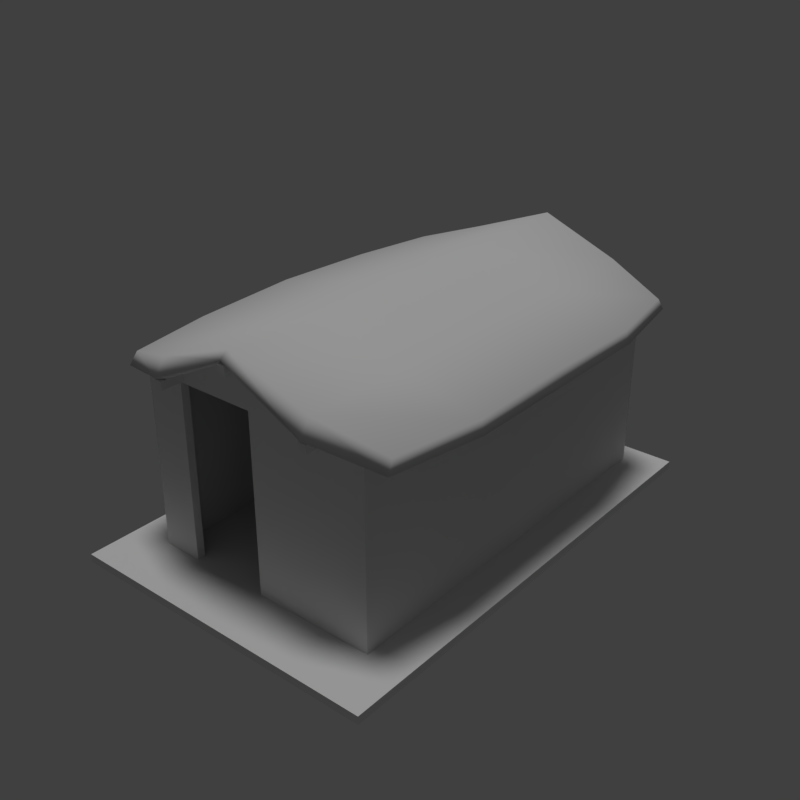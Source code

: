 # Source: hut_beach_01_4x6_b.blend  (saved by Blender 2.78.0; exported with 4.5.12 LTS)
import bpy
from mathutils import Matrix  # noqa: F401  (used for matrix-valued properties, if any)

bpy.ops.wm.read_factory_settings(use_empty=True)
scene = bpy.context.scene
scene.name = 'Scene'

# ---- collections
col_collection_1 = bpy.data.collections.new('Collection 1'); scene.collection.children.link(col_collection_1)

# ---- materials (node trees are filled in below, after node groups)
mat_wood_pier_01_a = bpy.data.materials.new('wood_pier_01_a')
mat_wood_pier_01_a.alpha_threshold = 0.0
mat_wood_pier_01_a.use_transparent_shadow = False
mat_wood_pier_01_a.roughness = 0.5
mat_wood_pier_01_a.specular_intensity = 0.0
mat_wood_planks_05 = bpy.data.materials.new('wood_planks_05')
mat_wood_planks_05.alpha_threshold = 0.0
mat_wood_planks_05.use_transparent_shadow = False
mat_wood_planks_05.roughness = 0.5
mat_wood_planks_05.specular_intensity = 0.0
mat_roof_thatch_01 = bpy.data.materials.new('roof_thatch_01')
mat_roof_thatch_01.alpha_threshold = 0.0
mat_roof_thatch_01.use_transparent_shadow = False
mat_roof_thatch_01.roughness = 0.5
mat_roof_thatch_01.specular_intensity = 0.0

# ---- material node trees

# ---- world
world_world = bpy.data.worlds.new('World'); scene.world = world_world
world_world.color = (0.05088, 0.05088, 0.05088)
world_world.use_sun_shadow = False
world_world.sun_shadow_jitter_overblur = 0.0
world_world.cycles.sampling_method = 'MANUAL'

# ---- lights
light_hemi_001 = bpy.data.lights.new('Hemi.001', 'SUN')
light_hemi_001.transmission_factor = 0.0
light_hemi_001.angle = 0.1993
light_hemi_001.energy = 1.0
light_hemi_001.shadow_buffer_clip_start = 0.5
light_hemi_001.shadow_soft_size = 0.1
light_hemi_001.shadow_cascade_max_distance = 1000.0

# ---- meshes
me_cube = bpy.data.meshes.new('Cube')
me_cube.from_pydata([(3.5, 0.7, 5.215e-08), (0.5, 5.7, 2.2), (0.6, 5.6, 2.2), (3.4, 0.8, -4.47e-08), (3.4, 0.8, 2.2), (3.4, 5.6, -4.47e-08), (3.4, 5.6, 2.2), (3.5, 0.7, 2.2), (3.5, 5.7, -4.47e-08), (3.5, 5.7, 2.2), (2.0, 0.8, -4.47e-08), (2.0, 0.7, -4.47e-08), (1.0, 0.8, -4.47e-08), (1.0, 0.7, -4.47e-08), (0.6, 0.8, -4.47e-08), (0.6, 0.8, 2.2), (0.5, 0.7, 2.2), (0.5, 0.7, -4.47e-08), (0.5, 5.7, 3.725e-09), (2.0, 0.7, 2.2), (2.0, 0.8, 2.2), (1.0, 0.8, 2.2), (0.227, 5.63, 2.297), (0.227, 0.77, 2.297), (0.03, 3.2, 2.339), (0.5, 3.2, 2.2), (1.0, 0.5333, 2.549), (1.0, 0.5, 2.299), (0.2, 5.72, 2.152), (0.2, 0.68, 2.152), (0.05145, 4.55, 2.299), (0.5, 1.85, 2.2), (1.0, 5.9, 2.299), (1.0, 5.867, 2.549), (2.0, 4.55, 2.829), (0.05145, 1.85, 2.299), (0.5, 4.55, 2.2), (2.0, 1.85, 2.799), (1.0, 3.2, 2.299), (-1.192e-07, 3.2, 2.149), (1.0, 3.2, 2.549), (1.0, 4.55, 2.504), (-1.192e-07, 1.85, 2.149), (1.0, 4.55, 2.299), (1.0, 6.0, 2.349), (1.0, 1.85, 2.299), (-1.192e-07, 4.55, 2.149), (1.0, 1.85, 2.504), (1.0, 0.4, 2.349), (2.0, 0.5, 2.929), (2.0, 0.5, 2.799), (2.0, 5.9, 2.929), (2.0, 5.9, 2.799), (3.773, 0.77, 2.297), (3.773, 5.63, 2.297), (2.0, 3.2, 2.889), (3.97, 3.2, 2.339), (3.5, 3.2, 2.2), (2.0, 3.2, 2.799), (3.0, 5.867, 2.549), (3.0, 5.9, 2.299), (2.0, 0.4, 2.849), (3.8, 0.68, 2.152), (3.8, 5.72, 2.152), (3.949, 1.85, 2.299), (3.5, 4.55, 2.2), (3.0, 0.5, 2.299), (2.0, 6.0, 2.849), (3.0, 0.5333, 2.549), (3.949, 4.55, 2.299), (3.5, 1.85, 2.2), (2.0, 4.55, 2.799), (3.0, 3.2, 2.299), (4.0, 3.2, 2.149), (3.0, 3.2, 2.549), (3.0, 1.85, 2.504), (4.0, 4.55, 2.149), (3.0, 1.85, 2.299), (2.0, 1.85, 2.829), (3.0, 0.4, 2.349), (3.0, 4.55, 2.299), (4.0, 1.85, 2.149), (3.0, 4.55, 2.504), (3.0, 6.0, 2.349), (3.0, 0.7, 2.2), (3.0, 0.7, 2.299), (1.0, 0.7, 2.2), (1.0, 0.7, 2.299), (3.0, 0.8, 2.2), (3.0, 0.8, 2.299), (1.0, 0.8, 2.299), (2.0, 0.7, 2.799), (2.0, 0.8, 2.799), (3.5, 0.8, 2.2), (0.5, 0.8, 2.2), (3.0, 5.6, 2.2), (3.0, 5.6, 2.299), (1.0, 5.6, 2.2), (1.0, 5.6, 2.299), (3.0, 5.7, 2.2), (3.0, 5.7, 2.299), (1.0, 5.7, 2.2), (1.0, 5.7, 2.299), (2.0, 5.6, 2.799), (2.0, 5.7, 2.799), (3.5, 5.6, 2.2), (0.5, 5.6, 2.2), (0.0, -2.384e-07, -0.1), (0.0, 6.0, -0.1), (4.0, -2.384e-07, -0.1), (4.0, -2.384e-07, 5.215e-08), (4.0, 6.0, -0.1), (0.0, 6.0, -4.47e-08), (4.0, 6.0, -4.47e-08), (0.0, -2.623e-06, -4.47e-08), (0.6, 0.8, 2.22), (3.4, 0.8, 2.22), (3.4, 5.6, 2.22), (0.6, 5.6, 2.22), (0.6, 5.6, 3.725e-09), (3.05, 0.42, 2.32), (3.05, 5.98, 2.32), (3.05, 0.42, 2.22), (3.05, 5.98, 2.22), (2.95, 0.42, 2.32), (2.95, 5.98, 2.32), (2.95, 0.42, 2.22), (2.95, 5.98, 2.22), (1.05, 0.42, 2.32), (1.05, 5.98, 2.32), (1.05, 0.42, 2.22), (1.05, 5.98, 2.22), (0.95, 0.42, 2.32), (0.95, 5.98, 2.32), (0.95, 0.42, 2.22), (0.95, 5.98, 2.22), (2.05, 0.4, 2.8), (2.05, 6.0, 2.8), (2.05, 0.4, 2.7), (2.05, 6.0, 2.7), (1.95, 0.4, 2.8), (1.95, 6.0, 2.8), (1.95, 0.4, 2.7), (1.95, 6.0, 2.7)], [], [(9, 8, 18, 1), (8, 9, 7, 0), (11, 19, 20, 10), (0, 7, 19, 11), (4, 3, 10, 20), (13, 12, 21, 86), (13, 86, 16, 17), (21, 12, 14, 15), (17, 16, 1, 18), (5, 6, 2, 119), (48, 26, 23, 29), (47, 35, 23, 26), (46, 30, 22, 28), (45, 37, 50, 27), (44, 33, 51, 67), (43, 71, 58, 38), (42, 35, 24, 39), (41, 30, 24, 40), (34, 41, 40, 55), (51, 33, 41, 34), (33, 22, 30, 41), (31, 42, 39, 25), (16, 29, 42, 31), (29, 23, 35, 42), (36, 43, 38, 25), (1, 32, 43, 36), (32, 52, 71, 43), (32, 44, 67, 52), (1, 28, 44, 32), (28, 22, 33, 44), (31, 45, 27, 16), (25, 38, 45, 31), (38, 58, 37, 45), (36, 46, 28, 1), (25, 39, 46, 36), (39, 24, 30, 46), (78, 47, 26, 49), (55, 40, 47, 78), (40, 24, 35, 47), (27, 48, 29, 16), (50, 61, 48, 27), (61, 49, 26, 48), (83, 59, 54, 63), (82, 69, 54, 59), (81, 64, 53, 62), (80, 71, 52, 60), (79, 68, 49, 61), (77, 37, 58, 72), (76, 69, 56, 73), (75, 64, 56, 74), (78, 75, 74, 55), (49, 68, 75, 78), (68, 53, 64, 75), (65, 76, 73, 57), (9, 63, 76, 65), (63, 54, 69, 76), (70, 77, 72, 57), (7, 66, 77, 70), (66, 50, 37, 77), (66, 79, 61, 50), (7, 62, 79, 66), (62, 53, 68, 79), (65, 80, 60, 9), (57, 72, 80, 65), (72, 58, 71, 80), (70, 81, 62, 7), (57, 73, 81, 70), (73, 56, 64, 81), (34, 82, 59, 51), (55, 74, 82, 34), (74, 56, 69, 82), (60, 83, 63, 9), (52, 67, 83, 60), (67, 51, 59, 83), (84, 85, 91, 87, 86), (21, 90, 92, 89, 88), (86, 21, 88, 84), (88, 89, 93), (85, 84, 7), (90, 21, 94), (86, 87, 16), (95, 96, 103, 98, 97), (101, 102, 104, 100, 99), (99, 100, 9), (96, 95, 105), (102, 101, 1), (97, 98, 106), (107, 114, 112, 108), (108, 112, 113, 111), (111, 113, 110, 109), (109, 110, 114, 107), (108, 111, 109, 107), (113, 112, 114, 110), (119, 118, 115, 14), (3, 116, 117, 5), (123, 122, 126, 127), (121, 120, 122, 123), (125, 121, 123, 127), (125, 124, 120, 121), (126, 122, 120, 124), (127, 126, 124, 125), (131, 130, 134, 135), (129, 128, 130, 131), (133, 129, 131, 135), (133, 132, 128, 129), (134, 130, 128, 132), (135, 134, 132, 133), (139, 138, 142, 143), (137, 136, 138, 139), (141, 137, 139, 143), (141, 140, 136, 137), (142, 138, 136, 140), (143, 142, 140, 141)])
me_cube.polygons.foreach_set('use_smooth', [0, 0, 0, 0, 0, 0, 0, 0, 0, 0, 1, 1, 1, 1, 1, 1, 1, 1, 1, 1, 1, 1, 1, 1, 1, 1, 1, 1, 1, 1, 1, 1, 1, 1, 1, 1, 1, 1, 1, 1, 1, 1, 1, 1, 1, 1, 1, 1, 1, 1, 1, 1, 1, 1, 1, 1, 1, 1, 1, 1, 1, 1, 1, 1, 1, 1, 1, 1, 1, 1, 1, 1, 1, 1, 0, 0, 0, 0, 0, 0, 0, 0, 0, 0, 0, 0, 0, 0, 0, 0, 0, 0, 0, 0, 0, 0, 0, 0, 0, 0, 0, 0, 0, 0, 0, 0, 0, 0, 0, 0, 0, 0, 0])
me_cube.polygons.foreach_set('material_index', [1, 1, 1, 1, 1, 1, 1, 1, 1, 1, 2, 2, 2, 2, 2, 2, 2, 2, 2, 2, 2, 2, 2, 2, 2, 2, 2, 2, 2, 2, 2, 2, 2, 2, 2, 2, 2, 2, 2, 2, 2, 2, 2, 2, 2, 2, 2, 2, 2, 2, 2, 2, 2, 2, 2, 2, 2, 2, 2, 2, 2, 2, 2, 2, 2, 2, 2, 2, 2, 2, 2, 2, 2, 2, 1, 1, 1, 1, 1, 1, 1, 1, 1, 1, 1, 1, 1, 0, 0, 0, 0, 0, 0, 1, 1, 1, 1, 1, 1, 1, 1, 1, 1, 1, 1, 1, 1, 1, 1, 1, 1, 1, 1])
_uv = me_cube.uv_layers.new(name='UVMap')
_uv.uv.foreach_set('vector', [0.07031, 1.062, 0.07031, -0.03906, 0.4453, -0.03906, 0.4453, 1.062, 0.7188, -0.03906, 0.7188, 1.062, 0.09375, 1.062, 0.09375, -0.03906, 0.5469, -0.03906, 0.5469, 1.062, 0.5312, 1.062, 0.5312, -0.03906, 0.5703, -0.03906, 0.5703, 1.062, 0.3828, 1.062, 0.3828, -0.03906, 0.08203, 1.062, 0.08203, -0.03906, 0.2578, -0.03906, 0.2578, 1.062, 0.09375, -0.03906, 0.1094, -0.03906, 0.1094, 1.062, 0.09375, 1.062, 0.2578, -0.03906, 0.2578, 1.062, 0.1953, 1.062, 0.1953, -0.03906, 0.3828, 1.062, 0.3828, -0.03906, 0.4336, -0.03906, 0.4336, 1.062, 0.5469, -0.03906, 0.5469, 1.062, -0.07812, 1.062, -0.07812, -0.03906, 0.5586, -0.03906, 0.5586, 1.062, 0.207, 1.062, 0.207, -0.03906, 0.375, 0.2578, 0.3516, 0.2578, 0.2949, 0.08496, 0.3252, 0.06445, 0.1162, 0.2578, 0.1084, 0.03809, 0.2949, 0.08496, 0.3516, 0.2578, -0.3662, 0.01562, -0.3584, 0.03809, -0.5449, 0.08496, -0.5752, 0.06445, 0.1162, 0.2578, 0.1162, 0.5, 0.3574, 0.5, 0.3574, 0.2578, -0.625, 0.2578, -0.6016, 0.2578, -0.6074, 0.5, -0.625, 0.5, -0.3662, 0.2578, -0.3662, 0.5, -0.125, 0.5, -0.125, 0.2578, 0.1162, 0.01562, 0.1084, 0.03809, -0.125, 0.03809, -0.125, 0.01562, -0.3662, 0.2578, -0.3584, 0.03809, -0.125, 0.03809, -0.125, 0.2578, -0.3662, 0.5, -0.3662, 0.2578, -0.125, 0.2578, -0.125, 0.5, -0.6074, 0.5, -0.6016, 0.2578, -0.3662, 0.2578, -0.3662, 0.5, -0.6016, 0.2578, -0.5449, 0.08496, -0.3584, 0.03809, -0.3662, 0.2578, 0.1162, 0.1367, 0.1162, 0.01562, -0.125, 0.01562, -0.125, 0.1367, 0.3213, 0.1367, 0.3252, 0.06445, 0.1162, 0.01562, 0.1162, 0.1367, 0.3252, 0.06445, 0.2949, 0.08496, 0.1084, 0.03809, 0.1162, 0.01562, -0.3662, 0.1367, -0.3662, 0.2578, -0.125, 0.2578, -0.125, 0.1367, -0.5713, 0.1367, -0.6074, 0.2578, -0.3662, 0.2578, -0.3662, 0.1367, -0.6074, 0.2578, -0.6074, 0.5, -0.3662, 0.5, -0.3662, 0.2578, -0.6074, 0.2578, -0.625, 0.2578, -0.625, 0.5, -0.6074, 0.5, -0.5713, 0.1367, -0.5752, 0.06445, -0.625, 0.2578, -0.6074, 0.2578, -0.5752, 0.06445, -0.5449, 0.08496, -0.6016, 0.2578, -0.625, 0.2578, 0.1162, 0.1367, 0.1162, 0.2578, 0.3574, 0.2578, 0.3213, 0.1367, -0.125, 0.1367, -0.125, 0.2578, 0.1162, 0.2578, 0.1162, 0.1367, -0.125, 0.2578, -0.125, 0.5, 0.1162, 0.5, 0.1162, 0.2578, -0.3662, 0.1367, -0.3662, 0.01562, -0.5752, 0.06445, -0.5713, 0.1367, -0.125, 0.1367, -0.125, 0.01562, -0.3662, 0.01562, -0.3662, 0.1367, -0.125, 0.01562, -0.125, 0.03809, -0.3584, 0.03809, -0.3662, 0.01562, 0.1162, 0.5, 0.1162, 0.2578, 0.3516, 0.2578, 0.3574, 0.5, -0.125, 0.5, -0.125, 0.2578, 0.1162, 0.2578, 0.1162, 0.5, -0.125, 0.2578, -0.125, 0.03809, 0.1084, 0.03809, 0.1162, 0.2578, 0.3574, 0.2578, 0.375, 0.2578, 0.3252, 0.06445, 0.3213, 0.1367, 0.3574, 0.5, 0.375, 0.5, 0.375, 0.2578, 0.3574, 0.2578, 0.375, 0.5, 0.3574, 0.5, 0.3516, 0.2578, 0.375, 0.2578, -0.625, 0.7422, -0.6016, 0.7422, -0.5449, 0.915, -0.5752, 0.9355, -0.3662, 0.7422, -0.3584, 0.9619, -0.5449, 0.915, -0.6016, 0.7422, 0.1162, 0.9844, 0.1084, 0.9619, 0.2949, 0.915, 0.3252, 0.9355, -0.3662, 0.7422, -0.3662, 0.5, -0.6074, 0.5, -0.6074, 0.7422, 0.375, 0.7422, 0.3516, 0.7422, 0.3574, 0.5, 0.375, 0.5, 0.1162, 0.7422, 0.1162, 0.5, -0.125, 0.5, -0.125, 0.7422, -0.3662, 0.9844, -0.3584, 0.9619, -0.125, 0.9619, -0.125, 0.9844, 0.1162, 0.7422, 0.1084, 0.9619, -0.125, 0.9619, -0.125, 0.7422, 0.1162, 0.5, 0.1162, 0.7422, -0.125, 0.7422, -0.125, 0.5, 0.3574, 0.5, 0.3516, 0.7422, 0.1162, 0.7422, 0.1162, 0.5, 0.3516, 0.7422, 0.2949, 0.915, 0.1084, 0.9619, 0.1162, 0.7422, -0.3662, 0.8633, -0.3662, 0.9844, -0.125, 0.9844, -0.125, 0.8633, -0.5713, 0.8633, -0.5752, 0.9355, -0.3662, 0.9844, -0.3662, 0.8633, -0.5752, 0.9355, -0.5449, 0.915, -0.3584, 0.9619, -0.3662, 0.9844, 0.1162, 0.8633, 0.1162, 0.7422, -0.125, 0.7422, -0.125, 0.8633, 0.3213, 0.8633, 0.3574, 0.7422, 0.1162, 0.7422, 0.1162, 0.8633, 0.3574, 0.7422, 0.3574, 0.5, 0.1162, 0.5, 0.1162, 0.7422, 0.3574, 0.7422, 0.375, 0.7422, 0.375, 0.5, 0.3574, 0.5, 0.3213, 0.8633, 0.3252, 0.9355, 0.375, 0.7422, 0.3574, 0.7422, 0.3252, 0.9355, 0.2949, 0.915, 0.3516, 0.7422, 0.375, 0.7422, -0.3662, 0.8633, -0.3662, 0.7422, -0.6074, 0.7422, -0.5713, 0.8633, -0.125, 0.8633, -0.125, 0.7422, -0.3662, 0.7422, -0.3662, 0.8633, -0.125, 0.7422, -0.125, 0.5, -0.3662, 0.5, -0.3662, 0.7422, 0.1162, 0.8633, 0.1162, 0.9844, 0.3252, 0.9355, 0.3213, 0.8633, -0.125, 0.8633, -0.125, 0.9844, 0.1162, 0.9844, 0.1162, 0.8633, -0.125, 0.9844, -0.125, 0.9619, 0.1084, 0.9619, 0.1162, 0.9844, -0.3662, 0.5, -0.3662, 0.7422, -0.6016, 0.7422, -0.6074, 0.5, -0.125, 0.5, -0.125, 0.7422, -0.3662, 0.7422, -0.3662, 0.5, -0.125, 0.7422, -0.125, 0.9619, -0.3584, 0.9619, -0.3662, 0.7422, -0.6074, 0.7422, -0.625, 0.7422, -0.5752, 0.9355, -0.5713, 0.8633, -0.6074, 0.5, -0.625, 0.5, -0.625, 0.7422, -0.6074, 0.7422, -0.625, 0.5, -0.6074, 0.5, -0.6016, 0.7422, -0.625, 0.7422, 0.2969, 1.211, 0.2734, 1.211, 0.1484, 0.7539, 0.2734, 0.2969, 0.2969, 0.2969, 0.2969, 1.211, 0.2734, 1.211, 0.1484, 0.7539, 0.2734, 0.2969, 0.2969, 0.2969, 0.3828, -0.9609, 0.3828, -0.9141, 0.1328, -0.9141, 0.1328, -0.9609, 0.2969, 0.2969, 0.2734, 0.2969, 0.2969, 0.07031, 0.2734, 1.211, 0.2969, 1.211, 0.2969, 1.438, 0.2734, 1.211, 0.2969, 1.211, 0.2969, 1.438, 0.2969, 0.2969, 0.2734, 0.2969, 0.2969, 0.07031, 0.5352, 1.676, 0.5117, 1.676, 0.3867, 1.219, 0.5117, 0.7617, 0.5352, 0.7617, 0.5352, 1.676, 0.5117, 1.676, 0.3867, 1.219, 0.5117, 0.7617, 0.5352, 0.7617, 0.5352, 0.7617, 0.5117, 0.7617, 0.5352, 0.5352, 0.5117, 1.676, 0.5352, 1.676, 0.5352, 1.902, 0.5117, 1.676, 0.5352, 1.676, 0.5352, 1.902, 0.5352, 0.7617, 0.5117, 0.7617, 0.5352, 0.5352, 0.8008, -0.75, 0.6992, -0.75, 0.6992, 0.75, 0.8008, 0.75, 0.1855, 0.4277, 0.1855, 0.4004, 1.01, 0.4004, 1.01, 0.4277, 0.8008, 0.75, 0.6992, 0.75, 0.6992, -0.75, 0.8008, -0.75, 0.1855, 0.4277, 0.1855, 0.4004, 1.01, 0.4004, 1.01, 0.4277, 0.0, 0.75, 1.0, 0.75, 1.0, -0.75, 0.0, -0.75, 1.0, 0.75, 0.0, 0.75, 0.0, -0.75, 1.0, -0.75, 0.707, -0.03906, 0.707, 1.062, 0.1094, 1.062, 0.1094, -0.03906, 0.5312, -0.03906, 0.5312, 1.062, -0.06641, 1.062, -0.06641, -0.03906, 0.29, 1.893, 0.29, -1.107, 0.3154, -1.107, 0.3154, 1.893, 0.4434, 2.18, 0.4434, -0.8203, 0.4688, -0.8203, 0.4688, 2.18, 0.2012, 0.498, 0.1758, 0.498, 0.1758, 0.4473, 0.2012, 0.4473, 0.6387, 1.812, 0.6387, -1.188, 0.6641, -1.188, 0.6641, 1.812, 0.6309, 1.172, 0.6562, 1.172, 0.6562, 1.223, 0.6309, 1.223, 0.4688, -1.32, 0.4688, 1.68, 0.4434, 1.68, 0.4434, -1.32, 0.2158, 1.781, 0.2158, -1.219, 0.2412, -1.219, 0.2412, 1.781, 0.4434, 2.18, 0.4434, -0.8203, 0.4688, -0.8203, 0.4688, 2.18, 0.4062, 1.223, 0.3809, 1.223, 0.3809, 1.172, 0.4062, 1.172, 0.1055, 1.797, 0.1055, -1.203, 0.1309, -1.203, 0.1309, 1.797, 0.1055, 1.172, 0.1309, 1.172, 0.1309, 1.223, 0.1055, 1.223, 0.4688, -1.32, 0.4688, 1.68, 0.4434, 1.68, 0.4434, -1.32, 0.1182, 1.797, 0.1182, -1.203, 0.1436, -1.203, 0.1436, 1.797, 0.8779, 2.473, 0.8779, -0.5273, 0.9033, -0.5273, 0.9033, 2.473, 0.1436, 1.473, 0.1182, 1.473, 0.1182, 1.422, 0.1436, 1.422, 0.2852, 1.838, 0.2852, -1.162, 0.3105, -1.162, 0.3105, 1.838, 0.3379, 0.8555, 0.3633, 0.8555, 0.3633, 0.9062, 0.3379, 0.9062, 0.9033, -1.027, 0.9033, 1.973, 0.8779, 1.973, 0.8779, -1.027])
_ca = me_cube.color_attributes.new('Col', 'BYTE_COLOR', 'CORNER')
_ca.data.foreach_set('color', [0.5711, 0.3005, 0.1384, 1.0, 0.5711, 0.3005, 0.1384, 1.0, 0.5711, 0.3005, 0.1384, 1.0, 0.5711, 0.3005, 0.1384, 1.0, 0.5711, 0.3005, 0.1384, 1.0, 0.5711, 0.3005, 0.1384, 1.0, 0.5711, 0.3005, 0.1384, 1.0, 0.5711, 0.3005, 0.1384, 1.0, 0.5711, 0.3005, 0.1384, 1.0, 0.5711, 0.3005, 0.1384, 1.0, 0.5711, 0.3005, 0.1384, 1.0, 0.5711, 0.3005, 0.1384, 1.0, 0.5711, 0.3005, 0.1384, 1.0, 0.5711, 0.3005, 0.1384, 1.0, 0.5711, 0.3005, 0.1384, 1.0, 0.5711, 0.3005, 0.1384, 1.0, 0.5711, 0.3005, 0.1384, 1.0, 0.5711, 0.3005, 0.1384, 1.0, 0.5711, 0.3005, 0.1384, 1.0, 0.5711, 0.3005, 0.1384, 1.0, 0.5711, 0.3005, 0.1384, 1.0, 0.5711, 0.3005, 0.1384, 1.0, 0.5711, 0.3005, 0.1384, 1.0, 0.5711, 0.3005, 0.1384, 1.0, 0.5711, 0.3005, 0.1384, 1.0, 0.5711, 0.3005, 0.1384, 1.0, 0.5711, 0.3005, 0.1384, 1.0, 0.5711, 0.3005, 0.1384, 1.0, 0.5711, 0.3005, 0.1384, 1.0, 0.5711, 0.3005, 0.1384, 1.0, 0.5711, 0.3005, 0.1384, 1.0, 0.5711, 0.3005, 0.1384, 1.0, 0.5711, 0.3005, 0.1384, 1.0, 0.5711, 0.3005, 0.1384, 1.0, 0.5711, 0.3005, 0.1384, 1.0, 0.5711, 0.3005, 0.1384, 1.0, 0.5711, 0.3005, 0.1384, 1.0, 0.5711, 0.3005, 0.1384, 1.0, 0.5711, 0.3005, 0.1384, 1.0, 0.5711, 0.3005, 0.1384, 1.0, 0.7305, 0.6584, 0.3095, 1.0, 0.7305, 0.6584, 0.3095, 1.0, 0.7305, 0.6584, 0.3095, 1.0, 0.7305, 0.6584, 0.3095, 1.0, 0.7305, 0.6584, 0.3095, 1.0, 0.7305, 0.6584, 0.3095, 1.0, 0.7305, 0.6584, 0.3095, 1.0, 0.7305, 0.6584, 0.3095, 1.0, 0.7305, 0.6584, 0.3095, 1.0, 0.7305, 0.6584, 0.3095, 1.0, 0.7305, 0.6584, 0.3095, 1.0, 0.7305, 0.6584, 0.3095, 1.0, 0.7305, 0.6584, 0.3095, 1.0, 0.7305, 0.6584, 0.3095, 1.0, 0.7305, 0.6584, 0.3095, 1.0, 0.7305, 0.6584, 0.3095, 1.0, 0.7305, 0.6584, 0.3095, 1.0, 0.7305, 0.6584, 0.3095, 1.0, 0.7305, 0.6584, 0.3095, 1.0, 0.7305, 0.6584, 0.3095, 1.0, 0.7305, 0.6584, 0.3095, 1.0, 0.7305, 0.6584, 0.3095, 1.0, 0.7305, 0.6584, 0.3095, 1.0, 0.7305, 0.6584, 0.3095, 1.0, 0.7305, 0.6584, 0.3095, 1.0, 0.7305, 0.6584, 0.3095, 1.0, 0.7305, 0.6584, 0.3095, 1.0, 0.7305, 0.6584, 0.3095, 1.0, 0.7305, 0.6584, 0.3095, 1.0, 0.7305, 0.6584, 0.3095, 1.0, 0.7305, 0.6584, 0.3095, 1.0, 0.7305, 0.6584, 0.3095, 1.0, 0.7305, 0.6584, 0.3095, 1.0, 0.7305, 0.6584, 0.3095, 1.0, 0.7305, 0.6584, 0.3095, 1.0, 0.7305, 0.6584, 0.3095, 1.0, 0.7305, 0.6584, 0.3095, 1.0, 0.7305, 0.6584, 0.3095, 1.0, 0.7305, 0.6584, 0.3095, 1.0, 0.7305, 0.6584, 0.3095, 1.0, 0.7305, 0.6584, 0.3095, 1.0, 0.7305, 0.6584, 0.3095, 1.0, 0.7305, 0.6584, 0.3095, 1.0, 0.7305, 0.6584, 0.3095, 1.0, 0.7305, 0.6584, 0.3095, 1.0, 0.7305, 0.6584, 0.3095, 1.0, 0.7305, 0.6584, 0.3095, 1.0, 0.7305, 0.6584, 0.3095, 1.0, 0.7305, 0.6584, 0.3095, 1.0, 0.7305, 0.6584, 0.3095, 1.0, 0.7305, 0.6584, 0.3095, 1.0, 0.7305, 0.6584, 0.3095, 1.0, 0.7305, 0.6584, 0.3095, 1.0, 0.7305, 0.6584, 0.3095, 1.0, 0.7305, 0.6584, 0.3095, 1.0, 0.7305, 0.6584, 0.3095, 1.0, 0.7305, 0.6584, 0.3095, 1.0, 0.7305, 0.6584, 0.3095, 1.0, 0.7305, 0.6584, 0.3095, 1.0, 0.7305, 0.6584, 0.3095, 1.0, 0.7305, 0.6584, 0.3095, 1.0, 0.7305, 0.6584, 0.3095, 1.0, 0.7305, 0.6584, 0.3095, 1.0, 0.7305, 0.6584, 0.3095, 1.0, 0.7305, 0.6584, 0.3095, 1.0, 0.7305, 0.6584, 0.3095, 1.0, 0.7305, 0.6584, 0.3095, 1.0, 0.7305, 0.6584, 0.3095, 1.0, 0.7305, 0.6584, 0.3095, 1.0, 0.7305, 0.6584, 0.3095, 1.0, 0.7305, 0.6584, 0.3095, 1.0, 0.7305, 0.6584, 0.3095, 1.0, 0.7305, 0.6584, 0.3095, 1.0, 0.7305, 0.6584, 0.3095, 1.0, 0.7305, 0.6584, 0.3095, 1.0, 0.7305, 0.6584, 0.3095, 1.0, 0.7305, 0.6584, 0.3095, 1.0, 0.7305, 0.6584, 0.3095, 1.0, 0.7305, 0.6584, 0.3095, 1.0, 0.7305, 0.6584, 0.3095, 1.0, 0.7305, 0.6584, 0.3095, 1.0, 0.7305, 0.6584, 0.3095, 1.0, 0.7305, 0.6584, 0.3095, 1.0, 0.7305, 0.6584, 0.3095, 1.0, 0.7305, 0.6584, 0.3095, 1.0, 0.7305, 0.6584, 0.3095, 1.0, 0.7305, 0.6584, 0.3095, 1.0, 0.7305, 0.6584, 0.3095, 1.0, 0.7305, 0.6584, 0.3095, 1.0, 0.7305, 0.6584, 0.3095, 1.0, 0.7305, 0.6584, 0.3095, 1.0, 0.7305, 0.6584, 0.3095, 1.0, 0.7305, 0.6584, 0.3095, 1.0, 0.7305, 0.6584, 0.3095, 1.0, 0.7305, 0.6584, 0.3095, 1.0, 0.7305, 0.6584, 0.3095, 1.0, 0.7305, 0.6584, 0.3095, 1.0, 0.7305, 0.6584, 0.3095, 1.0, 0.7305, 0.6584, 0.3095, 1.0, 0.7305, 0.6584, 0.3095, 1.0, 0.7305, 0.6584, 0.3095, 1.0, 0.7305, 0.6584, 0.3095, 1.0, 0.7305, 0.6584, 0.3095, 1.0, 0.7305, 0.6584, 0.3095, 1.0, 0.7305, 0.6584, 0.3095, 1.0, 0.7305, 0.6584, 0.3095, 1.0, 0.7305, 0.6584, 0.3095, 1.0, 0.7305, 0.6584, 0.3095, 1.0, 0.7305, 0.6584, 0.3095, 1.0, 0.7305, 0.6584, 0.3095, 1.0, 0.7305, 0.6584, 0.3095, 1.0, 0.7305, 0.6584, 0.3095, 1.0, 0.7305, 0.6584, 0.3095, 1.0, 0.7305, 0.6584, 0.3095, 1.0, 0.7305, 0.6584, 0.3095, 1.0, 0.7305, 0.6584, 0.3095, 1.0, 0.7305, 0.6584, 0.3095, 1.0, 0.7305, 0.6584, 0.3095, 1.0, 0.7305, 0.6584, 0.3095, 1.0, 0.7305, 0.6584, 0.3095, 1.0, 0.7305, 0.6584, 0.3095, 1.0, 0.7305, 0.6584, 0.3095, 1.0, 0.7305, 0.6584, 0.3095, 1.0, 0.7305, 0.6584, 0.3095, 1.0, 0.7305, 0.6584, 0.3095, 1.0, 0.7305, 0.6584, 0.3095, 1.0, 0.7305, 0.6584, 0.3095, 1.0, 0.7305, 0.6584, 0.3095, 1.0, 0.7305, 0.6584, 0.3095, 1.0, 0.7305, 0.6584, 0.3095, 1.0, 0.7305, 0.6584, 0.3095, 1.0, 0.7305, 0.6584, 0.3095, 1.0, 0.7305, 0.6584, 0.3095, 1.0, 0.7305, 0.6584, 0.3095, 1.0, 0.7305, 0.6584, 0.3095, 1.0, 0.7305, 0.6584, 0.3095, 1.0, 0.7305, 0.6584, 0.3095, 1.0, 0.7305, 0.6584, 0.3095, 1.0, 0.7305, 0.6584, 0.3095, 1.0, 0.7305, 0.6584, 0.3095, 1.0, 0.7305, 0.6584, 0.3095, 1.0, 0.7305, 0.6584, 0.3095, 1.0, 0.7305, 0.6584, 0.3095, 1.0, 0.7305, 0.6584, 0.3095, 1.0, 0.7305, 0.6584, 0.3095, 1.0, 0.7305, 0.6584, 0.3095, 1.0, 0.7305, 0.6584, 0.3095, 1.0, 0.7305, 0.6584, 0.3095, 1.0, 0.7305, 0.6584, 0.3095, 1.0, 0.7305, 0.6584, 0.3095, 1.0, 0.7305, 0.6584, 0.3095, 1.0, 0.7305, 0.6584, 0.3095, 1.0, 0.7305, 0.6584, 0.3095, 1.0, 0.7305, 0.6584, 0.3095, 1.0, 0.7305, 0.6584, 0.3095, 1.0, 0.7305, 0.6584, 0.3095, 1.0, 0.7305, 0.6584, 0.3095, 1.0, 0.7305, 0.6584, 0.3095, 1.0, 0.7305, 0.6584, 0.3095, 1.0, 0.7305, 0.6584, 0.3095, 1.0, 0.7305, 0.6584, 0.3095, 1.0, 0.7305, 0.6584, 0.3095, 1.0, 0.7305, 0.6584, 0.3095, 1.0, 0.7305, 0.6584, 0.3095, 1.0, 0.7305, 0.6584, 0.3095, 1.0, 0.7305, 0.6584, 0.3095, 1.0, 0.7305, 0.6584, 0.3095, 1.0, 0.7305, 0.6584, 0.3095, 1.0, 0.7305, 0.6584, 0.3095, 1.0, 0.7305, 0.6584, 0.3095, 1.0, 0.7305, 0.6584, 0.3095, 1.0, 0.7305, 0.6584, 0.3095, 1.0, 0.7305, 0.6584, 0.3095, 1.0, 0.7305, 0.6584, 0.3095, 1.0, 0.7305, 0.6584, 0.3095, 1.0, 0.7305, 0.6584, 0.3095, 1.0, 0.7305, 0.6584, 0.3095, 1.0, 0.7305, 0.6584, 0.3095, 1.0, 0.7305, 0.6584, 0.3095, 1.0, 0.7305, 0.6584, 0.3095, 1.0, 0.7305, 0.6584, 0.3095, 1.0, 0.7305, 0.6584, 0.3095, 1.0, 0.7305, 0.6584, 0.3095, 1.0, 0.7305, 0.6584, 0.3095, 1.0, 0.7305, 0.6584, 0.3095, 1.0, 0.7305, 0.6584, 0.3095, 1.0, 0.7305, 0.6584, 0.3095, 1.0, 0.7305, 0.6584, 0.3095, 1.0, 0.7305, 0.6584, 0.3095, 1.0, 0.7305, 0.6584, 0.3095, 1.0, 0.7305, 0.6584, 0.3095, 1.0, 0.7305, 0.6584, 0.3095, 1.0, 0.7305, 0.6584, 0.3095, 1.0, 0.7305, 0.6584, 0.3095, 1.0, 0.7305, 0.6584, 0.3095, 1.0, 0.7305, 0.6584, 0.3095, 1.0, 0.7305, 0.6584, 0.3095, 1.0, 0.7305, 0.6584, 0.3095, 1.0, 0.7305, 0.6584, 0.3095, 1.0, 0.7305, 0.6584, 0.3095, 1.0, 0.7305, 0.6584, 0.3095, 1.0, 0.7305, 0.6584, 0.3095, 1.0, 0.7305, 0.6584, 0.3095, 1.0, 0.7305, 0.6584, 0.3095, 1.0, 0.7305, 0.6584, 0.3095, 1.0, 0.7305, 0.6584, 0.3095, 1.0, 0.7305, 0.6584, 0.3095, 1.0, 0.7305, 0.6584, 0.3095, 1.0, 0.7305, 0.6584, 0.3095, 1.0, 0.7305, 0.6584, 0.3095, 1.0, 0.7305, 0.6584, 0.3095, 1.0, 0.7305, 0.6584, 0.3095, 1.0, 0.7305, 0.6584, 0.3095, 1.0, 0.7305, 0.6584, 0.3095, 1.0, 0.7305, 0.6584, 0.3095, 1.0, 0.7305, 0.6584, 0.3095, 1.0, 0.7305, 0.6584, 0.3095, 1.0, 0.7305, 0.6584, 0.3095, 1.0, 0.7305, 0.6584, 0.3095, 1.0, 0.7305, 0.6584, 0.3095, 1.0, 0.7305, 0.6584, 0.3095, 1.0, 0.7305, 0.6584, 0.3095, 1.0, 0.7305, 0.6584, 0.3095, 1.0, 0.7305, 0.6584, 0.3095, 1.0, 0.7305, 0.6584, 0.3095, 1.0, 0.7305, 0.6584, 0.3095, 1.0, 0.7305, 0.6584, 0.3095, 1.0, 0.7305, 0.6584, 0.3095, 1.0, 0.7305, 0.6584, 0.3095, 1.0, 0.7305, 0.6584, 0.3095, 1.0, 0.7305, 0.6584, 0.3095, 1.0, 0.7305, 0.6584, 0.3095, 1.0, 0.7305, 0.6584, 0.3095, 1.0, 0.7305, 0.6584, 0.3095, 1.0, 0.7305, 0.6584, 0.3095, 1.0, 0.7305, 0.6584, 0.3095, 1.0, 0.7305, 0.6584, 0.3095, 1.0, 0.7305, 0.6584, 0.3095, 1.0, 0.7305, 0.6584, 0.3095, 1.0, 0.7305, 0.6584, 0.3095, 1.0, 0.7305, 0.6584, 0.3095, 1.0, 0.7305, 0.6584, 0.3095, 1.0, 0.7305, 0.6584, 0.3095, 1.0, 0.7305, 0.6584, 0.3095, 1.0, 0.7305, 0.6584, 0.3095, 1.0, 0.7305, 0.6584, 0.3095, 1.0, 0.7305, 0.6584, 0.3095, 1.0, 0.7305, 0.6584, 0.3095, 1.0, 0.7305, 0.6584, 0.3095, 1.0, 0.7305, 0.6584, 0.3095, 1.0, 0.7305, 0.6584, 0.3095, 1.0, 0.7305, 0.6584, 0.3095, 1.0, 0.7305, 0.6584, 0.3095, 1.0, 0.7305, 0.6584, 0.3095, 1.0, 0.7305, 0.6584, 0.3095, 1.0, 0.7305, 0.6584, 0.3095, 1.0, 0.5711, 0.3005, 0.1384, 1.0, 0.5711, 0.3005, 0.1384, 1.0, 0.5711, 0.3005, 0.1384, 1.0, 0.5711, 0.3005, 0.1384, 1.0, 0.5711, 0.3005, 0.1384, 1.0, 0.5711, 0.3005, 0.1384, 1.0, 0.5711, 0.3005, 0.1384, 1.0, 0.5711, 0.3005, 0.1384, 1.0, 0.5711, 0.3005, 0.1384, 1.0, 0.5711, 0.3005, 0.1384, 1.0, 0.5711, 0.3005, 0.1384, 1.0, 0.5711, 0.3005, 0.1384, 1.0, 0.5711, 0.3005, 0.1384, 1.0, 0.5711, 0.3005, 0.1384, 1.0, 0.5711, 0.3005, 0.1384, 1.0, 0.5711, 0.3005, 0.1384, 1.0, 0.5711, 0.3005, 0.1384, 1.0, 0.5711, 0.3005, 0.1384, 1.0, 0.5711, 0.3005, 0.1384, 1.0, 0.5711, 0.3005, 0.1384, 1.0, 0.5711, 0.3005, 0.1384, 1.0, 0.5711, 0.3005, 0.1384, 1.0, 0.5711, 0.3005, 0.1384, 1.0, 0.5711, 0.3005, 0.1384, 1.0, 0.5711, 0.3005, 0.1384, 1.0, 0.5711, 0.3005, 0.1384, 1.0, 0.5711, 0.3005, 0.1384, 1.0, 0.5711, 0.3005, 0.1384, 1.0, 0.5711, 0.3005, 0.1384, 1.0, 0.5711, 0.3005, 0.1384, 1.0, 0.5711, 0.3005, 0.1384, 1.0, 0.5711, 0.3005, 0.1384, 1.0, 0.5711, 0.3005, 0.1384, 1.0, 0.5711, 0.3005, 0.1384, 1.0, 0.5711, 0.3005, 0.1384, 1.0, 0.5711, 0.3005, 0.1384, 1.0, 0.5711, 0.3005, 0.1384, 1.0, 0.5711, 0.3005, 0.1384, 1.0, 0.5711, 0.3005, 0.1384, 1.0, 0.5711, 0.3005, 0.1384, 1.0, 0.5711, 0.3005, 0.1384, 1.0, 0.5711, 0.3005, 0.1384, 1.0, 0.5711, 0.3005, 0.1384, 1.0, 0.5711, 0.3005, 0.1384, 1.0, 0.5711, 0.3005, 0.1384, 1.0, 0.5711, 0.3005, 0.1384, 1.0, 0.5711, 0.3005, 0.1384, 1.0, 0.5711, 0.3005, 0.1384, 1.0, 0.5841, 0.4678, 0.3095, 1.0, 0.5841, 0.4678, 0.3095, 1.0, 0.5841, 0.4678, 0.3095, 1.0, 0.5841, 0.4678, 0.3095, 1.0, 0.5841, 0.4678, 0.3095, 1.0, 0.5841, 0.4678, 0.3095, 1.0, 0.5841, 0.4678, 0.3095, 1.0, 0.5841, 0.4678, 0.3095, 1.0, 0.5841, 0.4678, 0.3095, 1.0, 0.5841, 0.4678, 0.3095, 1.0, 0.5841, 0.4678, 0.3095, 1.0, 0.5841, 0.4678, 0.3095, 1.0, 0.5841, 0.4678, 0.3095, 1.0, 0.5841, 0.4678, 0.3095, 1.0, 0.5841, 0.4678, 0.3095, 1.0, 0.5841, 0.4678, 0.3095, 1.0, 0.5841, 0.4678, 0.3095, 1.0, 0.5841, 0.4678, 0.3095, 1.0, 0.5841, 0.4678, 0.3095, 1.0, 0.5841, 0.4678, 0.3095, 1.0, 0.5841, 0.4678, 0.3095, 1.0, 0.5841, 0.4678, 0.3095, 1.0, 0.5841, 0.4678, 0.3095, 1.0, 0.5841, 0.4678, 0.3095, 1.0, 0.5711, 0.3005, 0.1384, 1.0, 0.5711, 0.3005, 0.1384, 1.0, 0.5711, 0.3005, 0.1384, 1.0, 0.5711, 0.3005, 0.1384, 1.0, 0.5711, 0.3005, 0.1384, 1.0, 0.5711, 0.3005, 0.1384, 1.0, 0.5711, 0.3005, 0.1384, 1.0, 0.5711, 0.3005, 0.1384, 1.0, 0.4072, 0.2664, 0.1981, 1.0, 0.4072, 0.2664, 0.1981, 1.0, 0.4072, 0.2664, 0.1981, 1.0, 0.4072, 0.2664, 0.1981, 1.0, 0.4072, 0.2664, 0.1981, 1.0, 0.4072, 0.2664, 0.1981, 1.0, 0.4072, 0.2664, 0.1981, 1.0, 0.4072, 0.2664, 0.1981, 1.0, 0.4072, 0.2664, 0.1981, 1.0, 0.4072, 0.2664, 0.1981, 1.0, 0.4072, 0.2664, 0.1981, 1.0, 0.4072, 0.2664, 0.1981, 1.0, 0.4072, 0.2664, 0.1981, 1.0, 0.4072, 0.2664, 0.1981, 1.0, 0.4072, 0.2664, 0.1981, 1.0, 0.4072, 0.2664, 0.1981, 1.0, 0.4072, 0.2664, 0.1981, 1.0, 0.4072, 0.2664, 0.1981, 1.0, 0.4072, 0.2664, 0.1981, 1.0, 0.4072, 0.2664, 0.1981, 1.0, 0.4072, 0.2664, 0.1981, 1.0, 0.4072, 0.2664, 0.1981, 1.0, 0.4072, 0.2664, 0.1981, 1.0, 0.4072, 0.2664, 0.1981, 1.0, 0.4072, 0.2664, 0.1981, 1.0, 0.4072, 0.2664, 0.1981, 1.0, 0.4072, 0.2664, 0.1981, 1.0, 0.4072, 0.2664, 0.1981, 1.0, 0.4072, 0.2664, 0.1981, 1.0, 0.4072, 0.2664, 0.1981, 1.0, 0.4072, 0.2664, 0.1981, 1.0, 0.4072, 0.2664, 0.1981, 1.0, 0.4072, 0.2664, 0.1981, 1.0, 0.4072, 0.2664, 0.1981, 1.0, 0.4072, 0.2664, 0.1981, 1.0, 0.4072, 0.2664, 0.1981, 1.0, 0.4072, 0.2664, 0.1981, 1.0, 0.4072, 0.2664, 0.1981, 1.0, 0.4072, 0.2664, 0.1981, 1.0, 0.4072, 0.2664, 0.1981, 1.0, 0.4072, 0.2664, 0.1981, 1.0, 0.4072, 0.2664, 0.1981, 1.0, 0.4072, 0.2664, 0.1981, 1.0, 0.4072, 0.2664, 0.1981, 1.0, 0.4072, 0.2664, 0.1981, 1.0, 0.4072, 0.2664, 0.1981, 1.0, 0.4072, 0.2664, 0.1981, 1.0, 0.4072, 0.2664, 0.1981, 1.0, 0.4072, 0.2664, 0.1981, 1.0, 0.4072, 0.2664, 0.1981, 1.0, 0.4072, 0.2664, 0.1981, 1.0, 0.4072, 0.2664, 0.1981, 1.0, 0.4072, 0.2664, 0.1981, 1.0, 0.4072, 0.2664, 0.1981, 1.0, 0.4072, 0.2664, 0.1981, 1.0, 0.4072, 0.2664, 0.1981, 1.0, 0.4072, 0.2664, 0.1981, 1.0, 0.4072, 0.2664, 0.1981, 1.0, 0.4072, 0.2664, 0.1981, 1.0, 0.4072, 0.2664, 0.1981, 1.0, 0.4072, 0.2664, 0.1981, 1.0, 0.4072, 0.2664, 0.1981, 1.0, 0.4072, 0.2664, 0.1981, 1.0, 0.4072, 0.2664, 0.1981, 1.0, 0.4072, 0.2664, 0.1981, 1.0, 0.4072, 0.2664, 0.1981, 1.0, 0.4072, 0.2664, 0.1981, 1.0, 0.4072, 0.2664, 0.1981, 1.0, 0.4072, 0.2664, 0.1981, 1.0, 0.4072, 0.2664, 0.1981, 1.0, 0.4072, 0.2664, 0.1981, 1.0, 0.4072, 0.2664, 0.1981, 1.0])
me_cube.materials.append(mat_wood_pier_01_a)
me_cube.materials.append(mat_wood_planks_05)
me_cube.materials.append(mat_roof_thatch_01)
me_cube.use_remesh_preserve_volume = False
me_cube.use_remesh_preserve_attributes = False
me_cube.use_mirror_vertex_groups = False
me_cube.update()

# ---- objects
ob_hemi = bpy.data.objects.new('Hemi', light_hemi_001)
ob_base = bpy.data.objects.new('base', None)
ob_detail1 = bpy.data.objects.new('detail1', None)
ob_start = bpy.data.objects.new('start', None)
ob_hut1 = bpy.data.objects.new('hut1', me_cube)

# ---- transforms, parenting, visibility, modifiers, constraints
ob_hemi.location = (0.0, 0.0, 0.0)
ob_hemi.lineart.crease_threshold = 0.0
ob_base.location = (0.0, 0.0, 0.0)
ob_base.empty_image_offset = (0.0, 0.0)
ob_base.lineart.crease_threshold = 0.0
ob_detail1.parent = ob_base
ob_detail1.location = (0.0, 0.0, 0.0)
ob_detail1.empty_image_offset = (0.0, 0.0)
ob_detail1.lineart.crease_threshold = 0.0
ob_start.parent = ob_base
ob_start.location = (0.0, 0.0, 0.0)
ob_start.empty_image_offset = (0.0, 0.0)
ob_start.lineart.crease_threshold = 0.0
ob_hut1.parent = ob_start
ob_hut1.location = (1.192e-07, 2.384e-07, -3.725e-09)
ob_hut1.lineart.crease_threshold = 0.0

# ---- collection membership
col_collection_1.objects.link(ob_hemi)
col_collection_1.objects.link(ob_base)
col_collection_1.objects.link(ob_detail1)
col_collection_1.objects.link(ob_start)
col_collection_1.objects.link(ob_hut1)

# ---- scene / render settings (as saved in the file)
scene.frame_start = 1; scene.frame_end = 250; scene.frame_set(1)
scene.render.engine = 'BLENDER_EEVEE_NEXT'
scene.render.resolution_x = 1024
scene.render.resolution_y = 1024
scene.render.resolution_percentage = 50
scene.render.dither_intensity = 0.0
scene.cycles.use_denoising = False
scene.cycles.samples = 128
scene.cycles.sampling_pattern = 'TABULATED_SOBOL'
scene.cycles.light_sampling_threshold = 0.0
scene.cycles.use_adaptive_sampling = False
scene.cycles.use_light_tree = False
scene.cycles.blur_glossy = 0.0
scene.cycles.sample_clamp_indirect = 0.0
scene.view_settings.view_transform = 'Standard'
bpy.context.view_layer.update()

# ---- added for rendering (the .blend has no active camera): camera
cam_auto = bpy.data.cameras.new('AutoCamera')
cam_auto.lens = 50.0
cam_auto.sensor_width = 36.0
cam_auto.clip_end = 1000.0
ob_auto_camera = bpy.data.objects.new('AutoCamera', cam_auto)
scene.collection.objects.link(ob_auto_camera)
ob_auto_camera.location = (9.23676, -5.68411, 7.20414)
ob_auto_camera.rotation_euler = (1.09748, -7.21219e-08, 0.694738)
scene.camera = ob_auto_camera
bpy.context.view_layer.update()
